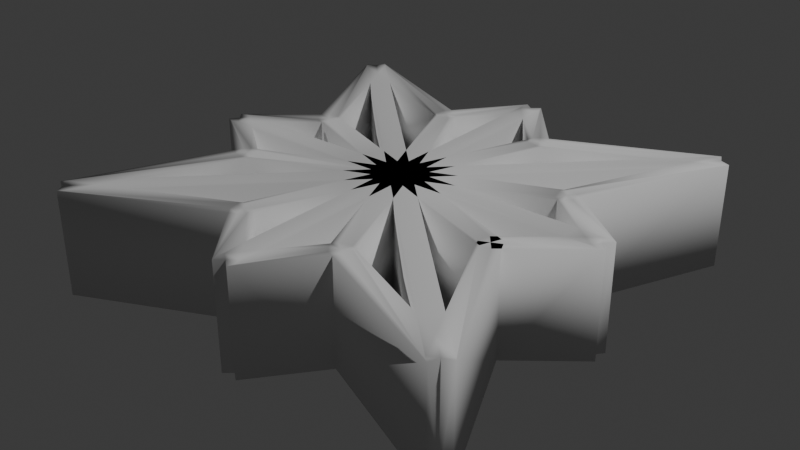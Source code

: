 # Source: Sample_Star.blend  (saved by Blender 5.0.119; exported with 4.5.12 LTS)
import bpy
from mathutils import Matrix  # noqa: F401  (used for matrix-valued properties, if any)

bpy.ops.wm.read_factory_settings(use_empty=True)
scene = bpy.context.scene
scene.name = 'Scene'

# ---- collections
col_collection = bpy.data.collections.new('Collection'); scene.collection.children.link(col_collection)

# ---- node groups
ng_4_way_mirror = bpy.data.node_groups.new('4 Way Mirror', 'GeometryNodeTree')
_s = ng_4_way_mirror.interface.new_socket(name='Mirrored Curve', in_out='OUTPUT', socket_type='NodeSocketGeometry')
_s = ng_4_way_mirror.interface.new_socket(name='Base Curve', in_out='INPUT', socket_type='NodeSocketGeometry')
_s.description = 'Geometry to transform'
ng_4_way_mirror.description = '4-way mirror'
_N = ng_4_way_mirror.nodes; _L = ng_4_way_mirror.links
n0 = _N.new('NodeGroupOutput'); n0.name = 'Group Output'; n0.location = (293, 0)
n1 = _N.new('NodeGroupInput'); n1.name = 'Group Input'; n1.location = (-303, 0)
n2 = _N.new('GeometryNodeJoinGeometry'); n2.name = 'Join Geometry.002'; n2.location = (99, -24)
n3 = _N.new('GeometryNodeTransform'); n3.name = 'Transform Geometry'; n3.location = (-103, 25)
n3.hide = True
n3.inputs[2].default_value = (0.0, 0.0, 3.142)
n4 = _N.new('GeometryNodeJoinGeometry'); n4.name = 'Join Geometry.003'; n4.location = (-100, -27)
n5 = _N.new('GeometryNodeTransform'); n5.name = 'Transform Geometry.001'; n5.location = (103, 27)
n5.hide = True
n5.inputs[2].default_value = (0.0, 0.0, 1.571)
_L.new(n4.outputs[0], n5.inputs[0])
_L.new(n4.outputs[0], n2.inputs[0])
_L.new(n1.outputs[0], n3.inputs[0])
_L.new(n1.outputs[0], n4.inputs[0])
_L.new(n2.outputs[0], n0.inputs[0])
_L.new(n3.outputs[0], n4.inputs[0])
_L.new(n5.outputs[0], n2.inputs[0])
n0.is_active_output = True
ng_nodegroup = bpy.data.node_groups.new('NodeGroup', 'GeometryNodeTree')
_s = ng_nodegroup.interface.new_socket(name='Geometry', in_out='OUTPUT', socket_type='NodeSocketGeometry')
_N = ng_nodegroup.nodes; _L = ng_nodegroup.links
n0 = _N.new('NodeGroupOutput'); n0.name = 'Group Output'; n0.location = (186, 367)
n1 = _N.new('GeometryNodeCurvePrimitiveLine'); n1.name = 'Curve Line.002'; n1.location = (-244, -14)
n1.inputs[1].default_value = (0.0, 0.0, 0.0)
n2 = _N.new('GeometryNodeCurvePrimitiveLine'); n2.name = 'Curve Line.006'; n2.location = (-244, 290)
n2.inputs[1].default_value = (1.0, 0.0, 0.0)
n3 = _N.new('GeometryNodeCurvePrimitiveLine'); n3.name = 'Curve Line.007'; n3.location = (-244, 138)
n3.inputs[1].default_value = (1.0, 1.0, 0.0)
n4 = _N.new('GeometryNodeCurvePrimitiveLine'); n4.name = 'Curve Line.003'; n4.location = (-244, 442)
n4.inputs[1].default_value = (1.0, 1.0, 0.0)
n5 = _N.new('GeometryNodeCurvePrimitiveLine'); n5.name = 'Curve Line.008'; n5.location = (-244, 594)
n5.inputs[1].default_value = (0.0, 0.0, 0.0)
n6 = _N.new('GeometryNodeCurvePrimitiveLine'); n6.name = 'Curve Line.009'; n6.location = (-244, 746)
n6.inputs[1].default_value = (0.0, 1.0, 0.0)
n7 = _N.new('GeometryNodeJoinGeometry'); n7.name = 'Join Geometry.002'; n7.location = (-4, 367)
n8 = _N.new('ShaderNodeMath'); n8.name = 'Math.013'; n8.location = (-674, 138)
n8.operation = 'DIVIDE'
n8.inputs[0].default_value = 0.8
n8.inputs[1].default_value = 3.0
n9 = _N.new('ShaderNodeCombineXYZ'); n9.name = 'Combine XYZ.006'; n9.location = (-459, 594)
n10 = _N.new('ShaderNodeMath'); n10.name = 'Math.014'; n10.location = (-674, 594)
n10.operation = 'DIVIDE'
n10.inputs[0].default_value = 2.0
n10.inputs[1].default_value = 3.0
n11 = _N.new('ShaderNodeCombineXYZ'); n11.name = 'Combine XYZ.007'; n11.location = (-459, 138)
_L.new(n8.outputs[0], n9.inputs[0])
_L.new(n10.outputs[0], n9.inputs[1])
_L.new(n1.outputs[0], n7.inputs[0])
_L.new(n9.outputs[0], n5.inputs[0])
_L.new(n9.outputs[0], n6.inputs[0])
_L.new(n9.outputs[0], n4.inputs[0])
_L.new(n8.outputs[0], n11.inputs[1])
_L.new(n10.outputs[0], n11.inputs[0])
_L.new(n11.outputs[0], n2.inputs[0])
_L.new(n11.outputs[0], n3.inputs[0])
_L.new(n11.outputs[0], n1.inputs[0])
_L.new(n7.outputs[0], n0.inputs[0])
_L.new(n3.outputs[0], n7.inputs[0])
_L.new(n2.outputs[0], n7.inputs[0])
_L.new(n4.outputs[0], n7.inputs[0])
_L.new(n5.outputs[0], n7.inputs[0])
_L.new(n6.outputs[0], n7.inputs[0])
n0.is_active_output = True
ng_kakuasa_no_ha = bpy.data.node_groups.new('Kakuasa-no-ha', 'GeometryNodeTree')
_s = ng_kakuasa_no_ha.interface.new_socket(name='Geometry', in_out='OUTPUT', socket_type='NodeSocketGeometry')
_N = ng_kakuasa_no_ha.nodes; _L = ng_kakuasa_no_ha.links
n0 = _N.new('NodeGroupOutput'); n0.name = 'Group Output'; n0.location = (144, -751)
n1 = _N.new('GeometryNodeCurvePrimitiveLine'); n1.name = 'Curve Line.003'; n1.location = (-46, -614)
n1.inputs[0].default_value = (0.1, 0.0, 0.0)
n1.inputs[1].default_value = (-0.1, 0.0, 0.0)
n2 = _N.new('GeometryNodeJoinGeometry'); n2.name = 'Join Geometry.002'; n2.location = (-46, -516)
n3 = _N.new('ShaderNodeMath'); n3.name = 'Math'; n3.location = (-806, -567)
n3.operation = 'SQRT'
n3.inputs[0].default_value = 2.0
n4 = _N.new('GeometryNodeTransform'); n4.name = 'Transform Geometry'; n4.location = (-426, -567)
n4.inputs[2].default_value = (0.0, 0.0, 0.7854)
n5 = _N.new('GeometryNodeMeshCircle'); n5.name = 'Mesh Circle'; n5.location = (-616, -567)
n5.inputs[0].default_value = 4
n6 = _N.new('GeometryNodeMeshToCurve'); n6.name = 'Mesh to Curve'; n6.location = (-236, -516)
n7 = _N.new('GeometryNodeCurvePrimitiveLine'); n7.name = 'Curve Line.002'; n7.location = (-2136, -907)
n7.inputs[1].default_value = (1.0, 1.0, 0.0)
n8 = _N.new('GeometryNodeCurvePrimitiveLine'); n8.name = 'Curve Line.007'; n8.location = (-2136, -777)
n8.inputs[1].default_value = (1.0, 0.0, 0.0)
n9 = _N.new('GeometryNodeGroup'); n9.name = '4WayMirror.004'; n9.location = (-1756, -794)
n9.node_tree = ng_4_way_mirror
n10 = _N.new('GeometryNodeGroup'); n10.name = 'InnerSpokes'; n10.location = (-1946, -648)
n10.label = 'Inner Spokes'
n10.node_tree = ng_nodegroup
n11 = _N.new('GeometryNodeGroup'); n11.name = '4WayMirror.005'; n11.location = (-1756, -648)
n11.node_tree = ng_4_way_mirror
n12 = _N.new('GeometryNodeCurvePrimitiveLine'); n12.name = 'Curve Line.008'; n12.location = (-1566, -819)
n12.inputs[0].default_value = (0.05, 0.0, 0.0)
n12.inputs[1].default_value = (-0.05, 0.0, 0.0)
n13 = _N.new('GeometryNodeJoinGeometry'); n13.name = 'Join Geometry'; n13.location = (-1566, -721)
n14 = _N.new('GeometryNodeExtrudeMesh'); n14.name = 'Extrude Mesh.004'; n14.location = (-996, -878)
n14.inputs[3].default_value = 0.5
n15 = _N.new('GeometryNodeJoinGeometry'); n15.name = 'Join Geometry.007'; n15.location = (-806, -829)
n16 = _N.new('GeometryNodeMeshBoolean'); n16.name = 'Mesh Boolean.004'; n16.location = (-426, -751)
n16.operation = 'UNION'
n16.solver = 'EXACT'
n17 = _N.new('GeometryNodeFlipFaces'); n17.name = 'Flip Faces.004'; n17.location = (-996, -780)
n18 = _N.new('GeometryNodeMergeByDistance'); n18.name = 'Merge by Distance.003'; n18.location = (-616, -829)
n19 = _N.new('GeometryNodeMeshBoolean'); n19.name = 'Mesh Boolean.005'; n19.location = (-46, -751)
n19.operation = 'UNION'
n19.solver = 'EXACT'
n20 = _N.new('GeometryNodeJoinGeometry'); n20.name = 'Join Geometry.001'; n20.location = (-1946, -842)
n21 = _N.new('GeometryNodeMergeByDistance'); n21.name = 'Merge by Distance'; n21.location = (-236, -751)
n22 = _N.new('FunctionNodeCompare'); n22.name = 'Compare'; n22.location = (-1376, -929)
n22.data_type = 'INT'
n22.inputs[3].default_value = 4
n23 = _N.new('GeometryNodeInputMeshFaceNeighbors'); n23.name = 'Face Neighbors'; n23.location = (-1566, -982)
n23.width = 140
n24 = _N.new('GeometryNodeDeleteGeometry'); n24.name = 'Delete Geometry'; n24.location = (-1186, -829)
n24.domain = 'EDGE'
n25 = _N.new('GeometryNodeCurveToMesh'); n25.name = 'Curve to Mesh'; n25.location = (144, -528)
n26 = _N.new('GeometryNodeCurveToMesh'); n26.name = 'Curve to Mesh.001'; n26.location = (-1376, -733)
_L.new(n4.outputs[0], n6.inputs[0])
_L.new(n6.outputs[0], n2.inputs[0])
_L.new(n3.outputs[0], n5.inputs[1])
_L.new(n5.outputs[0], n4.inputs[0])
_L.new(n10.outputs[0], n11.inputs[0])
_L.new(n20.outputs[0], n9.inputs[0])
_L.new(n15.outputs[0], n18.inputs[0])
_L.new(n14.outputs[0], n15.inputs[0])
_L.new(n18.outputs[0], n16.inputs[1])
_L.new(n9.outputs[0], n13.inputs[0])
_L.new(n19.outputs[0], n0.inputs[0])
_L.new(n7.outputs[0], n20.inputs[0])
_L.new(n24.outputs[0], n17.inputs[0])
_L.new(n24.outputs[0], n14.inputs[0])
_L.new(n21.outputs[0], n19.inputs[1])
_L.new(n16.outputs[0], n21.inputs[0])
_L.new(n26.outputs[0], n24.inputs[0])
_L.new(n22.outputs[0], n24.inputs[1])
_L.new(n23.outputs[1], n22.inputs[2])
_L.new(n11.outputs[0], n13.inputs[0])
_L.new(n17.outputs[0], n15.inputs[0])
_L.new(n8.outputs[0], n20.inputs[0])
_L.new(n2.outputs[0], n25.inputs[0])
_L.new(n13.outputs[0], n26.inputs[0])
_L.new(n12.outputs[0], n26.inputs[1])
_L.new(n1.outputs[0], n25.inputs[1])
n0.is_active_output = True
ng_geometry_nodes = bpy.data.node_groups.new('Geometry Nodes', 'GeometryNodeTree')
_s = ng_geometry_nodes.interface.new_socket(name='Geometry', in_out='OUTPUT', socket_type='NodeSocketGeometry')
_s = ng_geometry_nodes.interface.new_socket(name='Geometry', in_out='INPUT', socket_type='NodeSocketGeometry')
ng_geometry_nodes.is_modifier = True
_N = ng_geometry_nodes.nodes; _L = ng_geometry_nodes.links
n0 = _N.new('NodeGroupOutput'); n0.name = 'Group Output'; n0.location = (200, 0)
n1 = _N.new('GeometryNodeGroup'); n1.name = 'Kakuasa-no-ha'; n1.location = (-54, -2)
n1.node_tree = ng_kakuasa_no_ha
_L.new(n1.outputs[0], n0.inputs[0])
n0.is_active_output = True

# ---- world
world_world = bpy.data.worlds.new('World'); scene.world = world_world
world_world.use_nodes = True; world_world.node_tree.nodes.clear()
_N = world_world.node_tree.nodes; _L = world_world.node_tree.links
n0 = _N.new('ShaderNodeOutputWorld'); n0.name = 'World Output'; n0.location = (300, 300)
n1 = _N.new('ShaderNodeBackground'); n1.name = 'Background'; n1.location = (10, 300)
n1.inputs[0].default_value = (0.05088, 0.05088, 0.05088, 1.0)
_L.new(n1.outputs[0], n0.inputs[0])
n0.is_active_output = True
world_world.color = (0.05088, 0.05088, 0.05088)
world_world.sun_shadow_jitter_overblur = 0.0

# ---- lights
light_light = bpy.data.lights.new('Light', 'POINT')
light_light.energy = 1000.0
light_light.shadow_soft_size = 0.1

# ---- meshes
me_plane = bpy.data.meshes.new('Plane')
me_plane.from_pydata([(-1.0, -1.0, 0.0), (1.0, -1.0, 0.0), (-1.0, 1.0, 0.0), (1.0, 1.0, 0.0)], [], [(0, 1, 3, 2)])
_uv = me_plane.uv_layers.new(name='UVMap')
_uv.uv.foreach_set('vector', [0.0, 0.0, 1.0, 0.0, 1.0, 1.0, 0.0, 1.0])
me_plane.update()

# ---- objects
ob_light = bpy.data.objects.new('Light', light_light)
ob_plane = bpy.data.objects.new('Plane', me_plane)

# ---- transforms, parenting, visibility, modifiers, constraints
ob_light.location = (4.076, 1.005, 5.904)
ob_light.rotation_euler = (0.6503, 0.05522, 1.866)
ob_light.lock_rotations_4d = False
ob_light.empty_display_type = 'ARROWS'
ob_light.color = (0.0, 0.0, 0.0, 0.0)
ob_light.lineart.crease_threshold = 0.0
ob_plane.location = (0.0, 0.0, 0.0)
_m = ob_plane.modifiers.new('GeometryNodes', 'NODES')
_m.node_group = ng_geometry_nodes

# ---- collection membership
col_collection.objects.link(ob_light)
col_collection.objects.link(ob_plane)

# ---- scene / render settings (as saved in the file)
scene.frame_start = 1; scene.frame_end = 250; scene.frame_set(1)
scene.render.engine = 'BLENDER_EEVEE_NEXT'
scene.render.bake_bias = 0.0
scene.render.bake_samples = 0
scene.unit_settings.scale_length = 0.001
bpy.context.view_layer.update()

# ---- added for rendering (the .blend has no active camera): camera
cam_auto = bpy.data.cameras.new('AutoCamera')
cam_auto.lens = 50.0
cam_auto.sensor_width = 36.0
cam_auto.clip_end = 1000.0
ob_auto_camera = bpy.data.objects.new('AutoCamera', cam_auto)
scene.collection.objects.link(ob_auto_camera)
ob_auto_camera.location = (2.77488, -3.32986, 1.96991)
ob_auto_camera.rotation_euler = (1.09748, -7.21219e-08, 0.694738)
scene.camera = ob_auto_camera
bpy.context.view_layer.update()
